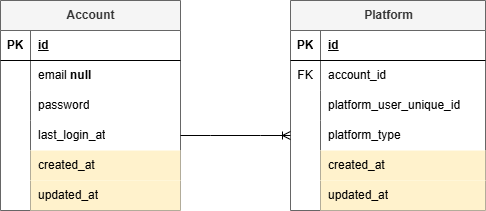

The diagram above was exported from draw.io. Its source (the exported page's mxGraphModel, read from the mxfile embedded in the PNG):
<mxGraphModel dx="1434" dy="738" grid="1" gridSize="10" guides="1" tooltips="1" connect="1" arrows="1" fold="1" page="1" pageScale="1" pageWidth="850" pageHeight="1100" math="0" shadow="0" extFonts="Permanent Marker^https://fonts.googleapis.com/css?family=Permanent+Marker">
  <root>
    <mxCell id="0" />
    <mxCell id="1" parent="0" />
    <mxCell id="gx_oJswxchyGSoIcJjXB-20" value="Account" style="shape=table;startSize=30;container=1;collapsible=1;childLayout=tableLayout;fixedRows=1;rowLines=0;fontStyle=1;align=center;resizeLast=1;html=1;fillColor=#f5f5f5;fontColor=#333333;strokeColor=#666666;" vertex="1" parent="1">
      <mxGeometry x="150" y="240" width="180" height="210" as="geometry" />
    </mxCell>
    <mxCell id="gx_oJswxchyGSoIcJjXB-21" value="" style="shape=tableRow;horizontal=0;startSize=0;swimlaneHead=0;swimlaneBody=0;fillColor=none;collapsible=0;dropTarget=0;points=[[0,0.5],[1,0.5]];portConstraint=eastwest;top=0;left=0;right=0;bottom=1;" vertex="1" parent="gx_oJswxchyGSoIcJjXB-20">
      <mxGeometry y="30" width="180" height="30" as="geometry" />
    </mxCell>
    <mxCell id="gx_oJswxchyGSoIcJjXB-22" value="PK" style="shape=partialRectangle;connectable=0;fillColor=none;top=0;left=0;bottom=0;right=0;fontStyle=1;overflow=hidden;whiteSpace=wrap;html=1;" vertex="1" parent="gx_oJswxchyGSoIcJjXB-21">
      <mxGeometry width="30" height="30" as="geometry">
        <mxRectangle width="30" height="30" as="alternateBounds" />
      </mxGeometry>
    </mxCell>
    <mxCell id="gx_oJswxchyGSoIcJjXB-23" value="id" style="shape=partialRectangle;connectable=0;fillColor=none;top=0;left=0;bottom=0;right=0;align=left;spacingLeft=6;fontStyle=5;overflow=hidden;whiteSpace=wrap;html=1;" vertex="1" parent="gx_oJswxchyGSoIcJjXB-21">
      <mxGeometry x="30" width="150" height="30" as="geometry">
        <mxRectangle width="150" height="30" as="alternateBounds" />
      </mxGeometry>
    </mxCell>
    <mxCell id="gx_oJswxchyGSoIcJjXB-24" value="" style="shape=tableRow;horizontal=0;startSize=0;swimlaneHead=0;swimlaneBody=0;fillColor=none;collapsible=0;dropTarget=0;points=[[0,0.5],[1,0.5]];portConstraint=eastwest;top=0;left=0;right=0;bottom=0;" vertex="1" parent="gx_oJswxchyGSoIcJjXB-20">
      <mxGeometry y="60" width="180" height="30" as="geometry" />
    </mxCell>
    <mxCell id="gx_oJswxchyGSoIcJjXB-25" value="" style="shape=partialRectangle;connectable=0;fillColor=none;top=0;left=0;bottom=0;right=0;editable=1;overflow=hidden;whiteSpace=wrap;html=1;" vertex="1" parent="gx_oJswxchyGSoIcJjXB-24">
      <mxGeometry width="30" height="30" as="geometry">
        <mxRectangle width="30" height="30" as="alternateBounds" />
      </mxGeometry>
    </mxCell>
    <mxCell id="gx_oJswxchyGSoIcJjXB-26" value="email &lt;b&gt;null&lt;/b&gt;" style="shape=partialRectangle;connectable=0;fillColor=none;top=0;left=0;bottom=0;right=0;align=left;spacingLeft=6;overflow=hidden;whiteSpace=wrap;html=1;" vertex="1" parent="gx_oJswxchyGSoIcJjXB-24">
      <mxGeometry x="30" width="150" height="30" as="geometry">
        <mxRectangle width="150" height="30" as="alternateBounds" />
      </mxGeometry>
    </mxCell>
    <mxCell id="gx_oJswxchyGSoIcJjXB-27" value="" style="shape=tableRow;horizontal=0;startSize=0;swimlaneHead=0;swimlaneBody=0;fillColor=none;collapsible=0;dropTarget=0;points=[[0,0.5],[1,0.5]];portConstraint=eastwest;top=0;left=0;right=0;bottom=0;" vertex="1" parent="gx_oJswxchyGSoIcJjXB-20">
      <mxGeometry y="90" width="180" height="30" as="geometry" />
    </mxCell>
    <mxCell id="gx_oJswxchyGSoIcJjXB-28" value="" style="shape=partialRectangle;connectable=0;fillColor=none;top=0;left=0;bottom=0;right=0;editable=1;overflow=hidden;whiteSpace=wrap;html=1;" vertex="1" parent="gx_oJswxchyGSoIcJjXB-27">
      <mxGeometry width="30" height="30" as="geometry">
        <mxRectangle width="30" height="30" as="alternateBounds" />
      </mxGeometry>
    </mxCell>
    <mxCell id="gx_oJswxchyGSoIcJjXB-29" value="password" style="shape=partialRectangle;connectable=0;fillColor=none;top=0;left=0;bottom=0;right=0;align=left;spacingLeft=6;overflow=hidden;whiteSpace=wrap;html=1;" vertex="1" parent="gx_oJswxchyGSoIcJjXB-27">
      <mxGeometry x="30" width="150" height="30" as="geometry">
        <mxRectangle width="150" height="30" as="alternateBounds" />
      </mxGeometry>
    </mxCell>
    <mxCell id="gx_oJswxchyGSoIcJjXB-40" value="" style="shape=tableRow;horizontal=0;startSize=0;swimlaneHead=0;swimlaneBody=0;fillColor=none;collapsible=0;dropTarget=0;points=[[0,0.5],[1,0.5]];portConstraint=eastwest;top=0;left=0;right=0;bottom=0;" vertex="1" parent="gx_oJswxchyGSoIcJjXB-20">
      <mxGeometry y="120" width="180" height="30" as="geometry" />
    </mxCell>
    <mxCell id="gx_oJswxchyGSoIcJjXB-41" value="" style="shape=partialRectangle;connectable=0;fillColor=none;top=0;left=0;bottom=0;right=0;editable=1;overflow=hidden;whiteSpace=wrap;html=1;" vertex="1" parent="gx_oJswxchyGSoIcJjXB-40">
      <mxGeometry width="30" height="30" as="geometry">
        <mxRectangle width="30" height="30" as="alternateBounds" />
      </mxGeometry>
    </mxCell>
    <mxCell id="gx_oJswxchyGSoIcJjXB-42" value="last_login_at" style="shape=partialRectangle;connectable=0;fillColor=none;top=0;left=0;bottom=0;right=0;align=left;spacingLeft=6;overflow=hidden;whiteSpace=wrap;html=1;" vertex="1" parent="gx_oJswxchyGSoIcJjXB-40">
      <mxGeometry x="30" width="150" height="30" as="geometry">
        <mxRectangle width="150" height="30" as="alternateBounds" />
      </mxGeometry>
    </mxCell>
    <mxCell id="gx_oJswxchyGSoIcJjXB-43" value="" style="shape=tableRow;horizontal=0;startSize=0;swimlaneHead=0;swimlaneBody=0;fillColor=none;collapsible=0;dropTarget=0;points=[[0,0.5],[1,0.5]];portConstraint=eastwest;top=0;left=0;right=0;bottom=0;" vertex="1" parent="gx_oJswxchyGSoIcJjXB-20">
      <mxGeometry y="150" width="180" height="30" as="geometry" />
    </mxCell>
    <mxCell id="gx_oJswxchyGSoIcJjXB-44" value="" style="shape=partialRectangle;connectable=0;fillColor=none;top=0;left=0;bottom=0;right=0;editable=1;overflow=hidden;whiteSpace=wrap;html=1;" vertex="1" parent="gx_oJswxchyGSoIcJjXB-43">
      <mxGeometry width="30" height="30" as="geometry">
        <mxRectangle width="30" height="30" as="alternateBounds" />
      </mxGeometry>
    </mxCell>
    <mxCell id="gx_oJswxchyGSoIcJjXB-45" value="created_at" style="shape=partialRectangle;connectable=0;fillColor=#fff2cc;top=0;left=0;bottom=0;right=0;align=left;spacingLeft=6;overflow=hidden;whiteSpace=wrap;html=1;strokeColor=#d6b656;" vertex="1" parent="gx_oJswxchyGSoIcJjXB-43">
      <mxGeometry x="30" width="150" height="30" as="geometry">
        <mxRectangle width="150" height="30" as="alternateBounds" />
      </mxGeometry>
    </mxCell>
    <mxCell id="gx_oJswxchyGSoIcJjXB-30" value="" style="shape=tableRow;horizontal=0;startSize=0;swimlaneHead=0;swimlaneBody=0;fillColor=none;collapsible=0;dropTarget=0;points=[[0,0.5],[1,0.5]];portConstraint=eastwest;top=0;left=0;right=0;bottom=0;" vertex="1" parent="gx_oJswxchyGSoIcJjXB-20">
      <mxGeometry y="180" width="180" height="30" as="geometry" />
    </mxCell>
    <mxCell id="gx_oJswxchyGSoIcJjXB-31" value="" style="shape=partialRectangle;connectable=0;fillColor=none;top=0;left=0;bottom=0;right=0;editable=1;overflow=hidden;whiteSpace=wrap;html=1;" vertex="1" parent="gx_oJswxchyGSoIcJjXB-30">
      <mxGeometry width="30" height="30" as="geometry">
        <mxRectangle width="30" height="30" as="alternateBounds" />
      </mxGeometry>
    </mxCell>
    <mxCell id="gx_oJswxchyGSoIcJjXB-32" value="updated_at" style="shape=partialRectangle;connectable=0;fillColor=#fff2cc;top=0;left=0;bottom=0;right=0;align=left;spacingLeft=6;overflow=hidden;whiteSpace=wrap;html=1;strokeColor=#d6b656;" vertex="1" parent="gx_oJswxchyGSoIcJjXB-30">
      <mxGeometry x="30" width="150" height="30" as="geometry">
        <mxRectangle width="150" height="30" as="alternateBounds" />
      </mxGeometry>
    </mxCell>
    <mxCell id="gx_oJswxchyGSoIcJjXB-46" value="Platform" style="shape=table;startSize=30;container=1;collapsible=1;childLayout=tableLayout;fixedRows=1;rowLines=0;fontStyle=1;align=center;resizeLast=1;html=1;fillColor=#f5f5f5;fontColor=#333333;strokeColor=#666666;" vertex="1" parent="1">
      <mxGeometry x="440" y="240" width="195" height="210" as="geometry" />
    </mxCell>
    <mxCell id="gx_oJswxchyGSoIcJjXB-47" value="" style="shape=tableRow;horizontal=0;startSize=0;swimlaneHead=0;swimlaneBody=0;fillColor=none;collapsible=0;dropTarget=0;points=[[0,0.5],[1,0.5]];portConstraint=eastwest;top=0;left=0;right=0;bottom=1;" vertex="1" parent="gx_oJswxchyGSoIcJjXB-46">
      <mxGeometry y="30" width="195" height="30" as="geometry" />
    </mxCell>
    <mxCell id="gx_oJswxchyGSoIcJjXB-48" value="PK" style="shape=partialRectangle;connectable=0;fillColor=none;top=0;left=0;bottom=0;right=0;fontStyle=1;overflow=hidden;whiteSpace=wrap;html=1;" vertex="1" parent="gx_oJswxchyGSoIcJjXB-47">
      <mxGeometry width="30" height="30" as="geometry">
        <mxRectangle width="30" height="30" as="alternateBounds" />
      </mxGeometry>
    </mxCell>
    <mxCell id="gx_oJswxchyGSoIcJjXB-49" value="id" style="shape=partialRectangle;connectable=0;fillColor=none;top=0;left=0;bottom=0;right=0;align=left;spacingLeft=6;fontStyle=5;overflow=hidden;whiteSpace=wrap;html=1;" vertex="1" parent="gx_oJswxchyGSoIcJjXB-47">
      <mxGeometry x="30" width="165" height="30" as="geometry">
        <mxRectangle width="165" height="30" as="alternateBounds" />
      </mxGeometry>
    </mxCell>
    <mxCell id="gx_oJswxchyGSoIcJjXB-67" value="" style="shape=tableRow;horizontal=0;startSize=0;swimlaneHead=0;swimlaneBody=0;fillColor=none;collapsible=0;dropTarget=0;points=[[0,0.5],[1,0.5]];portConstraint=eastwest;top=0;left=0;right=0;bottom=0;" vertex="1" parent="gx_oJswxchyGSoIcJjXB-46">
      <mxGeometry y="60" width="195" height="30" as="geometry" />
    </mxCell>
    <mxCell id="gx_oJswxchyGSoIcJjXB-68" value="FK" style="shape=partialRectangle;connectable=0;fillColor=none;top=0;left=0;bottom=0;right=0;fontStyle=0;overflow=hidden;whiteSpace=wrap;html=1;" vertex="1" parent="gx_oJswxchyGSoIcJjXB-67">
      <mxGeometry width="30" height="30" as="geometry">
        <mxRectangle width="30" height="30" as="alternateBounds" />
      </mxGeometry>
    </mxCell>
    <mxCell id="gx_oJswxchyGSoIcJjXB-69" value="account_id" style="shape=partialRectangle;connectable=0;fillColor=none;top=0;left=0;bottom=0;right=0;align=left;spacingLeft=6;fontStyle=0;overflow=hidden;whiteSpace=wrap;html=1;" vertex="1" parent="gx_oJswxchyGSoIcJjXB-67">
      <mxGeometry x="30" width="165" height="30" as="geometry">
        <mxRectangle width="165" height="30" as="alternateBounds" />
      </mxGeometry>
    </mxCell>
    <mxCell id="gx_oJswxchyGSoIcJjXB-50" value="" style="shape=tableRow;horizontal=0;startSize=0;swimlaneHead=0;swimlaneBody=0;fillColor=none;collapsible=0;dropTarget=0;points=[[0,0.5],[1,0.5]];portConstraint=eastwest;top=0;left=0;right=0;bottom=0;" vertex="1" parent="gx_oJswxchyGSoIcJjXB-46">
      <mxGeometry y="90" width="195" height="30" as="geometry" />
    </mxCell>
    <mxCell id="gx_oJswxchyGSoIcJjXB-51" value="" style="shape=partialRectangle;connectable=0;fillColor=none;top=0;left=0;bottom=0;right=0;editable=1;overflow=hidden;whiteSpace=wrap;html=1;" vertex="1" parent="gx_oJswxchyGSoIcJjXB-50">
      <mxGeometry width="30" height="30" as="geometry">
        <mxRectangle width="30" height="30" as="alternateBounds" />
      </mxGeometry>
    </mxCell>
    <mxCell id="gx_oJswxchyGSoIcJjXB-52" value="platform_user_unique_id" style="shape=partialRectangle;connectable=0;fillColor=none;top=0;left=0;bottom=0;right=0;align=left;spacingLeft=6;overflow=hidden;whiteSpace=wrap;html=1;" vertex="1" parent="gx_oJswxchyGSoIcJjXB-50">
      <mxGeometry x="30" width="165" height="30" as="geometry">
        <mxRectangle width="165" height="30" as="alternateBounds" />
      </mxGeometry>
    </mxCell>
    <mxCell id="gx_oJswxchyGSoIcJjXB-53" value="" style="shape=tableRow;horizontal=0;startSize=0;swimlaneHead=0;swimlaneBody=0;fillColor=none;collapsible=0;dropTarget=0;points=[[0,0.5],[1,0.5]];portConstraint=eastwest;top=0;left=0;right=0;bottom=0;" vertex="1" parent="gx_oJswxchyGSoIcJjXB-46">
      <mxGeometry y="120" width="195" height="30" as="geometry" />
    </mxCell>
    <mxCell id="gx_oJswxchyGSoIcJjXB-54" value="" style="shape=partialRectangle;connectable=0;fillColor=none;top=0;left=0;bottom=0;right=0;editable=1;overflow=hidden;whiteSpace=wrap;html=1;" vertex="1" parent="gx_oJswxchyGSoIcJjXB-53">
      <mxGeometry width="30" height="30" as="geometry">
        <mxRectangle width="30" height="30" as="alternateBounds" />
      </mxGeometry>
    </mxCell>
    <mxCell id="gx_oJswxchyGSoIcJjXB-55" value="platform_type" style="shape=partialRectangle;connectable=0;fillColor=none;top=0;left=0;bottom=0;right=0;align=left;spacingLeft=6;overflow=hidden;whiteSpace=wrap;html=1;" vertex="1" parent="gx_oJswxchyGSoIcJjXB-53">
      <mxGeometry x="30" width="165" height="30" as="geometry">
        <mxRectangle width="165" height="30" as="alternateBounds" />
      </mxGeometry>
    </mxCell>
    <mxCell id="gx_oJswxchyGSoIcJjXB-59" value="" style="shape=tableRow;horizontal=0;startSize=0;swimlaneHead=0;swimlaneBody=0;fillColor=none;collapsible=0;dropTarget=0;points=[[0,0.5],[1,0.5]];portConstraint=eastwest;top=0;left=0;right=0;bottom=0;" vertex="1" parent="gx_oJswxchyGSoIcJjXB-46">
      <mxGeometry y="150" width="195" height="30" as="geometry" />
    </mxCell>
    <mxCell id="gx_oJswxchyGSoIcJjXB-60" value="" style="shape=partialRectangle;connectable=0;fillColor=none;top=0;left=0;bottom=0;right=0;editable=1;overflow=hidden;whiteSpace=wrap;html=1;" vertex="1" parent="gx_oJswxchyGSoIcJjXB-59">
      <mxGeometry width="30" height="30" as="geometry">
        <mxRectangle width="30" height="30" as="alternateBounds" />
      </mxGeometry>
    </mxCell>
    <mxCell id="gx_oJswxchyGSoIcJjXB-61" value="created_at" style="shape=partialRectangle;connectable=0;fillColor=#fff2cc;top=0;left=0;bottom=0;right=0;align=left;spacingLeft=6;overflow=hidden;whiteSpace=wrap;html=1;strokeColor=#d6b656;" vertex="1" parent="gx_oJswxchyGSoIcJjXB-59">
      <mxGeometry x="30" width="165" height="30" as="geometry">
        <mxRectangle width="165" height="30" as="alternateBounds" />
      </mxGeometry>
    </mxCell>
    <mxCell id="gx_oJswxchyGSoIcJjXB-62" value="" style="shape=tableRow;horizontal=0;startSize=0;swimlaneHead=0;swimlaneBody=0;fillColor=none;collapsible=0;dropTarget=0;points=[[0,0.5],[1,0.5]];portConstraint=eastwest;top=0;left=0;right=0;bottom=0;" vertex="1" parent="gx_oJswxchyGSoIcJjXB-46">
      <mxGeometry y="180" width="195" height="30" as="geometry" />
    </mxCell>
    <mxCell id="gx_oJswxchyGSoIcJjXB-63" value="" style="shape=partialRectangle;connectable=0;fillColor=none;top=0;left=0;bottom=0;right=0;editable=1;overflow=hidden;whiteSpace=wrap;html=1;" vertex="1" parent="gx_oJswxchyGSoIcJjXB-62">
      <mxGeometry width="30" height="30" as="geometry">
        <mxRectangle width="30" height="30" as="alternateBounds" />
      </mxGeometry>
    </mxCell>
    <mxCell id="gx_oJswxchyGSoIcJjXB-64" value="updated_at" style="shape=partialRectangle;connectable=0;fillColor=#fff2cc;top=0;left=0;bottom=0;right=0;align=left;spacingLeft=6;overflow=hidden;whiteSpace=wrap;html=1;strokeColor=#d6b656;" vertex="1" parent="gx_oJswxchyGSoIcJjXB-62">
      <mxGeometry x="30" width="165" height="30" as="geometry">
        <mxRectangle width="165" height="30" as="alternateBounds" />
      </mxGeometry>
    </mxCell>
    <mxCell id="gx_oJswxchyGSoIcJjXB-65" value="" style="edgeStyle=entityRelationEdgeStyle;fontSize=12;html=1;endArrow=ERoneToMany;rounded=0;exitX=1;exitY=0.5;exitDx=0;exitDy=0;entryX=0;entryY=0.5;entryDx=0;entryDy=0;" edge="1" parent="1" source="gx_oJswxchyGSoIcJjXB-40" target="gx_oJswxchyGSoIcJjXB-53">
      <mxGeometry width="100" height="100" relative="1" as="geometry">
        <mxPoint x="450" y="455" as="sourcePoint" />
        <mxPoint x="550" y="355" as="targetPoint" />
      </mxGeometry>
    </mxCell>
  </root>
</mxGraphModel>